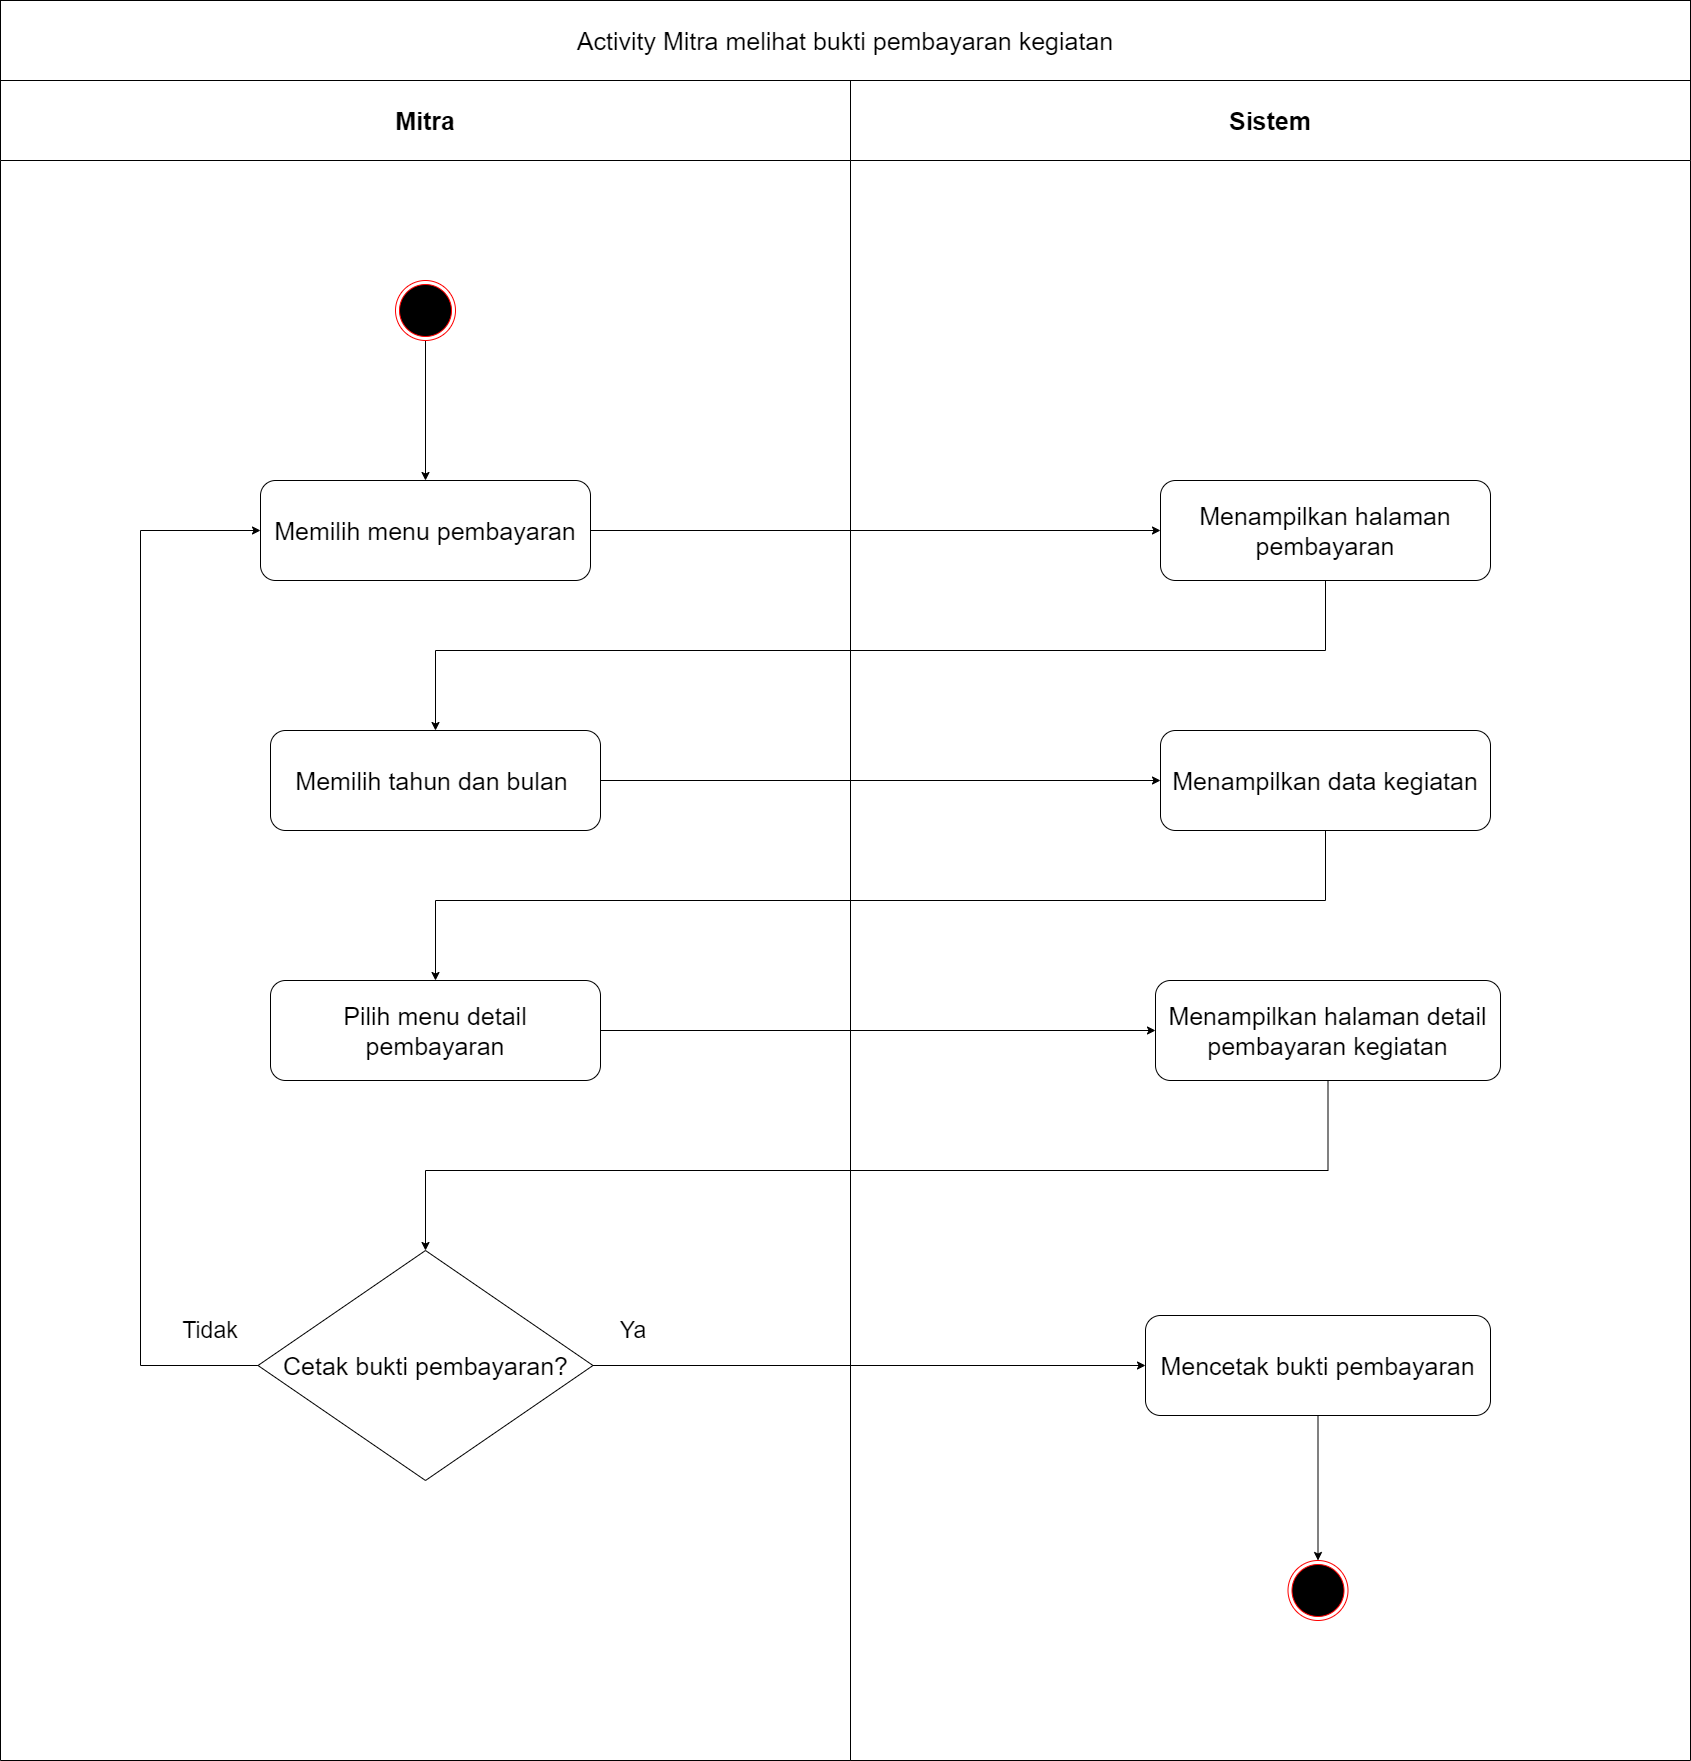

The diagram above was exported from draw.io. Its source (the exported page's mxGraphModel, read from the mxfile embedded in the PNG):
<mxGraphModel dx="852" dy="494" grid="1" gridSize="10" guides="1" tooltips="1" connect="1" arrows="1" fold="1" page="1" pageScale="1" pageWidth="1000" pageHeight="2000" math="0" shadow="0">
  <root>
    <mxCell id="ZIzICfjA7zU1ARl5z_2h-0" />
    <mxCell id="ZIzICfjA7zU1ARl5z_2h-1" parent="ZIzICfjA7zU1ARl5z_2h-0" />
    <mxCell id="y4eL3GdPWVOYVHWcliup-0" value="Mitra" style="swimlane;whiteSpace=wrap;startSize=80;fontSize=25;" parent="ZIzICfjA7zU1ARl5z_2h-1" vertex="1">
      <mxGeometry x="160" y="160" width="850" height="1680" as="geometry" />
    </mxCell>
    <mxCell id="vlvO7PD5OB2vbK04gMda-1" style="edgeStyle=orthogonalEdgeStyle;rounded=0;orthogonalLoop=1;jettySize=auto;html=1;" parent="y4eL3GdPWVOYVHWcliup-0" source="y4eL3GdPWVOYVHWcliup-2" target="y4eL3GdPWVOYVHWcliup-8" edge="1">
      <mxGeometry relative="1" as="geometry" />
    </mxCell>
    <mxCell id="y4eL3GdPWVOYVHWcliup-2" value="" style="ellipse;html=1;shape=endState;fillColor=#000000;strokeColor=#ff0000;fontSize=25;" parent="y4eL3GdPWVOYVHWcliup-0" vertex="1">
      <mxGeometry x="395" y="200" width="60" height="60" as="geometry" />
    </mxCell>
    <mxCell id="y4eL3GdPWVOYVHWcliup-8" value="Memilih menu pembayaran" style="rounded=1;whiteSpace=wrap;html=1;fontSize=25;" parent="y4eL3GdPWVOYVHWcliup-0" vertex="1">
      <mxGeometry x="260" y="400" width="330" height="100" as="geometry" />
    </mxCell>
    <mxCell id="nvOKY8SuYjGS4vPVnF3B-0" value="Memilih tahun dan bulan&amp;nbsp;" style="rounded=1;whiteSpace=wrap;html=1;fontSize=25;" parent="y4eL3GdPWVOYVHWcliup-0" vertex="1">
      <mxGeometry x="270" y="650" width="330" height="100" as="geometry" />
    </mxCell>
    <mxCell id="nvOKY8SuYjGS4vPVnF3B-2" value="Pilih menu detail pembayaran" style="rounded=1;whiteSpace=wrap;html=1;fontSize=25;" parent="y4eL3GdPWVOYVHWcliup-0" vertex="1">
      <mxGeometry x="270" y="900" width="330" height="100" as="geometry" />
    </mxCell>
    <mxCell id="Fc9PJ8Ixxxta33kT4oWf-0" style="edgeStyle=orthogonalEdgeStyle;rounded=0;orthogonalLoop=1;jettySize=auto;html=1;entryX=0;entryY=0.5;entryDx=0;entryDy=0;" parent="y4eL3GdPWVOYVHWcliup-0" source="JMOmF6J_6PRulbDRHsPO-1" target="y4eL3GdPWVOYVHWcliup-8" edge="1">
      <mxGeometry relative="1" as="geometry">
        <Array as="points">
          <mxPoint x="140" y="1285" />
          <mxPoint x="140" y="450" />
        </Array>
      </mxGeometry>
    </mxCell>
    <mxCell id="JMOmF6J_6PRulbDRHsPO-1" value="&lt;span style=&quot;font-size: 25px&quot;&gt;Cetak bukti pembayaran?&lt;/span&gt;" style="rhombus;whiteSpace=wrap;html=1;" parent="y4eL3GdPWVOYVHWcliup-0" vertex="1">
      <mxGeometry x="257.5" y="1170" width="335" height="230" as="geometry" />
    </mxCell>
    <mxCell id="oz2m3tSlYkaBPoP0hXoz-2" value="&lt;font style=&quot;font-size: 23px&quot;&gt;Tidak&lt;/font&gt;" style="text;html=1;strokeColor=none;fillColor=none;align=center;verticalAlign=middle;whiteSpace=wrap;rounded=0;" parent="y4eL3GdPWVOYVHWcliup-0" vertex="1">
      <mxGeometry x="170" y="1230" width="80" height="40" as="geometry" />
    </mxCell>
    <mxCell id="oz2m3tSlYkaBPoP0hXoz-13" value="&lt;font style=&quot;font-size: 23px&quot;&gt;Ya&lt;/font&gt;" style="text;html=1;strokeColor=none;fillColor=none;align=center;verticalAlign=middle;whiteSpace=wrap;rounded=0;" parent="y4eL3GdPWVOYVHWcliup-0" vertex="1">
      <mxGeometry x="592.5" y="1230" width="80" height="40" as="geometry" />
    </mxCell>
    <mxCell id="y4eL3GdPWVOYVHWcliup-5" value="Sistem" style="swimlane;whiteSpace=wrap;startSize=80;fontSize=25;" parent="ZIzICfjA7zU1ARl5z_2h-1" vertex="1">
      <mxGeometry x="1010" y="160" width="840" height="1680" as="geometry" />
    </mxCell>
    <mxCell id="vlvO7PD5OB2vbK04gMda-2" value="Menampilkan halaman pembayaran" style="rounded=1;whiteSpace=wrap;html=1;fontSize=25;" parent="y4eL3GdPWVOYVHWcliup-5" vertex="1">
      <mxGeometry x="310" y="400" width="330" height="100" as="geometry" />
    </mxCell>
    <mxCell id="nvOKY8SuYjGS4vPVnF3B-1" value="Menampilkan data kegiatan" style="rounded=1;whiteSpace=wrap;html=1;fontSize=25;" parent="y4eL3GdPWVOYVHWcliup-5" vertex="1">
      <mxGeometry x="310" y="650" width="330" height="100" as="geometry" />
    </mxCell>
    <mxCell id="JMOmF6J_6PRulbDRHsPO-0" value="Menampilkan halaman detail pembayaran kegiatan" style="rounded=1;whiteSpace=wrap;html=1;fontSize=25;" parent="y4eL3GdPWVOYVHWcliup-5" vertex="1">
      <mxGeometry x="305" y="900" width="345" height="100" as="geometry" />
    </mxCell>
    <mxCell id="y4eL3GdPWVOYVHWcliup-9" value="" style="ellipse;html=1;shape=endState;fillColor=#000000;strokeColor=#ff0000;fontSize=25;" parent="y4eL3GdPWVOYVHWcliup-5" vertex="1">
      <mxGeometry x="437.5" y="1480" width="60" height="60" as="geometry" />
    </mxCell>
    <mxCell id="JMOmF6J_6PRulbDRHsPO-16" style="edgeStyle=orthogonalEdgeStyle;rounded=0;orthogonalLoop=1;jettySize=auto;html=1;" parent="y4eL3GdPWVOYVHWcliup-5" source="JMOmF6J_6PRulbDRHsPO-12" target="y4eL3GdPWVOYVHWcliup-9" edge="1">
      <mxGeometry relative="1" as="geometry" />
    </mxCell>
    <mxCell id="JMOmF6J_6PRulbDRHsPO-12" value="Mencetak bukti pembayaran" style="rounded=1;whiteSpace=wrap;html=1;fontSize=25;" parent="y4eL3GdPWVOYVHWcliup-5" vertex="1">
      <mxGeometry x="295" y="1235" width="345" height="100" as="geometry" />
    </mxCell>
    <mxCell id="y4eL3GdPWVOYVHWcliup-10" value="&lt;font style=&quot;font-size: 25px&quot;&gt;Activity Mitra melihat bukti pembayaran kegiatan&lt;/font&gt;" style="rounded=0;whiteSpace=wrap;html=1;" parent="ZIzICfjA7zU1ARl5z_2h-1" vertex="1">
      <mxGeometry x="160" y="80" width="1690" height="80" as="geometry" />
    </mxCell>
    <mxCell id="WzCDY0eXJZaWjozix79e-0" style="edgeStyle=orthogonalEdgeStyle;rounded=0;orthogonalLoop=1;jettySize=auto;html=1;" parent="ZIzICfjA7zU1ARl5z_2h-1" source="y4eL3GdPWVOYVHWcliup-8" target="vlvO7PD5OB2vbK04gMda-2" edge="1">
      <mxGeometry relative="1" as="geometry" />
    </mxCell>
    <mxCell id="JMOmF6J_6PRulbDRHsPO-5" style="edgeStyle=orthogonalEdgeStyle;rounded=0;orthogonalLoop=1;jettySize=auto;html=1;entryX=0;entryY=0.5;entryDx=0;entryDy=0;" parent="ZIzICfjA7zU1ARl5z_2h-1" source="nvOKY8SuYjGS4vPVnF3B-2" target="JMOmF6J_6PRulbDRHsPO-0" edge="1">
      <mxGeometry relative="1" as="geometry" />
    </mxCell>
    <mxCell id="JMOmF6J_6PRulbDRHsPO-6" style="edgeStyle=orthogonalEdgeStyle;rounded=0;orthogonalLoop=1;jettySize=auto;html=1;" parent="ZIzICfjA7zU1ARl5z_2h-1" source="vlvO7PD5OB2vbK04gMda-2" target="nvOKY8SuYjGS4vPVnF3B-0" edge="1">
      <mxGeometry relative="1" as="geometry">
        <Array as="points">
          <mxPoint x="1485" y="730" />
          <mxPoint x="595" y="730" />
        </Array>
      </mxGeometry>
    </mxCell>
    <mxCell id="JMOmF6J_6PRulbDRHsPO-7" style="edgeStyle=orthogonalEdgeStyle;rounded=0;orthogonalLoop=1;jettySize=auto;html=1;entryX=0;entryY=0.5;entryDx=0;entryDy=0;" parent="ZIzICfjA7zU1ARl5z_2h-1" source="nvOKY8SuYjGS4vPVnF3B-0" target="nvOKY8SuYjGS4vPVnF3B-1" edge="1">
      <mxGeometry relative="1" as="geometry" />
    </mxCell>
    <mxCell id="JMOmF6J_6PRulbDRHsPO-8" style="edgeStyle=orthogonalEdgeStyle;rounded=0;orthogonalLoop=1;jettySize=auto;html=1;" parent="ZIzICfjA7zU1ARl5z_2h-1" source="nvOKY8SuYjGS4vPVnF3B-1" target="nvOKY8SuYjGS4vPVnF3B-2" edge="1">
      <mxGeometry relative="1" as="geometry">
        <Array as="points">
          <mxPoint x="1485" y="980" />
          <mxPoint x="595" y="980" />
        </Array>
      </mxGeometry>
    </mxCell>
    <mxCell id="JMOmF6J_6PRulbDRHsPO-13" style="edgeStyle=orthogonalEdgeStyle;rounded=0;orthogonalLoop=1;jettySize=auto;html=1;" parent="ZIzICfjA7zU1ARl5z_2h-1" source="JMOmF6J_6PRulbDRHsPO-1" target="JMOmF6J_6PRulbDRHsPO-12" edge="1">
      <mxGeometry relative="1" as="geometry" />
    </mxCell>
    <mxCell id="oz2m3tSlYkaBPoP0hXoz-1" style="edgeStyle=orthogonalEdgeStyle;rounded=0;orthogonalLoop=1;jettySize=auto;html=1;" parent="ZIzICfjA7zU1ARl5z_2h-1" source="JMOmF6J_6PRulbDRHsPO-0" target="JMOmF6J_6PRulbDRHsPO-1" edge="1">
      <mxGeometry relative="1" as="geometry">
        <Array as="points">
          <mxPoint x="1488" y="1250" />
          <mxPoint x="585" y="1250" />
        </Array>
      </mxGeometry>
    </mxCell>
  </root>
</mxGraphModel>